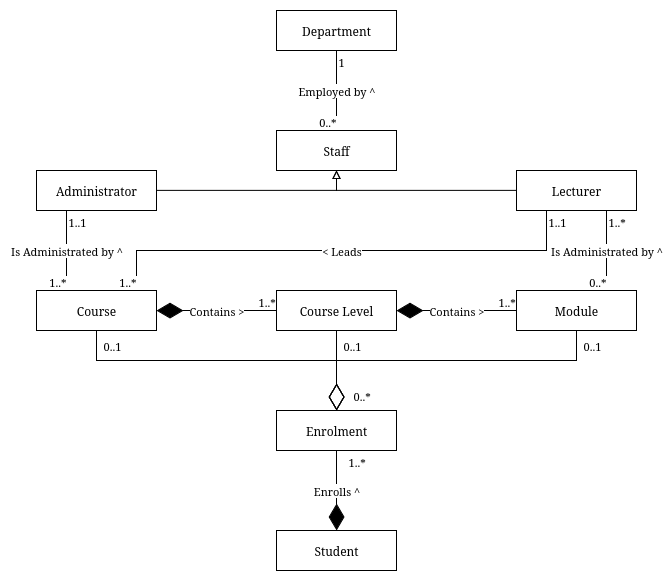

The diagram above was exported from draw.io. Its source (the exported page's mxGraphModel, read from the mxfile embedded in the PNG):
<mxGraphModel dx="1386" dy="787" grid="1" gridSize="10" guides="1" tooltips="1" connect="1" arrows="1" fold="1" page="1" pageScale="1" pageWidth="850" pageHeight="1100" math="0" shadow="0">
  <root>
    <mxCell id="0" />
    <mxCell id="1" parent="0" />
    <mxCell id="T0X3N5epJ_ibamx_M1hz-49" style="edgeStyle=orthogonalEdgeStyle;rounded=0;orthogonalLoop=1;jettySize=auto;html=1;exitX=0.5;exitY=1;exitDx=0;exitDy=0;endArrow=diamondThin;endFill=0;endSize=24;" parent="1" source="T0X3N5epJ_ibamx_M1hz-30" target="T0X3N5epJ_ibamx_M1hz-46" edge="1">
      <mxGeometry relative="1" as="geometry" />
    </mxCell>
    <mxCell id="T0X3N5epJ_ibamx_M1hz-30" value="Course" style="rounded=0;whiteSpace=wrap;html=1;" parent="1" vertex="1">
      <mxGeometry x="40" y="320" width="120" height="40" as="geometry" />
    </mxCell>
    <mxCell id="T0X3N5epJ_ibamx_M1hz-50" style="edgeStyle=orthogonalEdgeStyle;rounded=0;orthogonalLoop=1;jettySize=auto;html=1;exitX=0.5;exitY=1;exitDx=0;exitDy=0;endArrow=diamondThin;endFill=0;endSize=24;" parent="1" source="T0X3N5epJ_ibamx_M1hz-31" target="T0X3N5epJ_ibamx_M1hz-46" edge="1">
      <mxGeometry relative="1" as="geometry" />
    </mxCell>
    <mxCell id="T0X3N5epJ_ibamx_M1hz-31" value="Course Level" style="rounded=0;whiteSpace=wrap;html=1;" parent="1" vertex="1">
      <mxGeometry x="280" y="320" width="120" height="40" as="geometry" />
    </mxCell>
    <mxCell id="T0X3N5epJ_ibamx_M1hz-36" value="Contains &amp;gt;" style="endArrow=diamondThin;endFill=1;endSize=24;html=1;rounded=0;" parent="1" source="T0X3N5epJ_ibamx_M1hz-31" target="T0X3N5epJ_ibamx_M1hz-30" edge="1">
      <mxGeometry width="160" relative="1" as="geometry">
        <mxPoint x="590" y="430" as="sourcePoint" />
        <mxPoint x="750" y="430" as="targetPoint" />
        <mxPoint as="offset" />
      </mxGeometry>
    </mxCell>
    <mxCell id="T0X3N5epJ_ibamx_M1hz-42" value="1..*" style="edgeLabel;resizable=0;html=1;align=left;verticalAlign=bottom;" parent="1" connectable="0" vertex="1">
      <mxGeometry x="260" y="340" as="geometry" />
    </mxCell>
    <mxCell id="T0X3N5epJ_ibamx_M1hz-43" value="Contains &amp;gt;" style="endArrow=diamondThin;endFill=1;endSize=24;html=1;rounded=0;" parent="1" source="T0X3N5epJ_ibamx_M1hz-44" target="T0X3N5epJ_ibamx_M1hz-31" edge="1">
      <mxGeometry width="160" relative="1" as="geometry">
        <mxPoint x="590" y="430" as="sourcePoint" />
        <mxPoint x="750" y="430" as="targetPoint" />
      </mxGeometry>
    </mxCell>
    <mxCell id="T0X3N5epJ_ibamx_M1hz-51" style="edgeStyle=orthogonalEdgeStyle;rounded=0;orthogonalLoop=1;jettySize=auto;html=1;exitX=0.5;exitY=1;exitDx=0;exitDy=0;endArrow=diamondThin;endFill=0;endSize=24;" parent="1" source="T0X3N5epJ_ibamx_M1hz-44" target="T0X3N5epJ_ibamx_M1hz-46" edge="1">
      <mxGeometry relative="1" as="geometry" />
    </mxCell>
    <mxCell id="T0X3N5epJ_ibamx_M1hz-44" value="Module" style="rounded=0;whiteSpace=wrap;html=1;" parent="1" vertex="1">
      <mxGeometry x="520" y="320" width="120" height="40" as="geometry" />
    </mxCell>
    <mxCell id="T0X3N5epJ_ibamx_M1hz-45" value="1..*" style="edgeLabel;resizable=0;html=1;align=left;verticalAlign=bottom;" parent="1" connectable="0" vertex="1">
      <mxGeometry x="500" y="340" as="geometry" />
    </mxCell>
    <mxCell id="T0X3N5epJ_ibamx_M1hz-46" value="Enrolment" style="rounded=0;whiteSpace=wrap;html=1;" parent="1" vertex="1">
      <mxGeometry x="280" y="440" width="120" height="40" as="geometry" />
    </mxCell>
    <mxCell id="T0X3N5epJ_ibamx_M1hz-55" value="Student" style="rounded=0;whiteSpace=wrap;html=1;" parent="1" vertex="1">
      <mxGeometry x="280" y="560" width="120" height="40" as="geometry" />
    </mxCell>
    <mxCell id="T0X3N5epJ_ibamx_M1hz-56" value="Enrolls ^" style="endArrow=diamondThin;endFill=1;endSize=24;html=1;rounded=0;" parent="1" source="T0X3N5epJ_ibamx_M1hz-46" target="T0X3N5epJ_ibamx_M1hz-55" edge="1">
      <mxGeometry width="160" relative="1" as="geometry">
        <mxPoint x="390" y="430" as="sourcePoint" />
        <mxPoint x="550" y="430" as="targetPoint" />
      </mxGeometry>
    </mxCell>
    <mxCell id="T0X3N5epJ_ibamx_M1hz-57" value="1..*" style="edgeLabel;resizable=0;html=1;align=left;verticalAlign=bottom;" parent="1" connectable="0" vertex="1">
      <mxGeometry x="350" y="500" as="geometry" />
    </mxCell>
    <mxCell id="T0X3N5epJ_ibamx_M1hz-58" value="Lecturer" style="rounded=0;whiteSpace=wrap;html=1;" parent="1" vertex="1">
      <mxGeometry x="520" y="200" width="120" height="40" as="geometry" />
    </mxCell>
    <mxCell id="T0X3N5epJ_ibamx_M1hz-60" value="Is Administrated by ^" style="endArrow=none;html=1;edgeStyle=orthogonalEdgeStyle;rounded=0;" parent="1" source="T0X3N5epJ_ibamx_M1hz-58" target="T0X3N5epJ_ibamx_M1hz-44" edge="1">
      <mxGeometry relative="1" as="geometry">
        <mxPoint x="390" y="430" as="sourcePoint" />
        <mxPoint x="550" y="430" as="targetPoint" />
        <Array as="points">
          <mxPoint x="610" y="290" />
          <mxPoint x="610" y="290" />
        </Array>
      </mxGeometry>
    </mxCell>
    <mxCell id="T0X3N5epJ_ibamx_M1hz-61" value="1..*" style="edgeLabel;resizable=0;html=1;align=left;verticalAlign=bottom;" parent="T0X3N5epJ_ibamx_M1hz-60" connectable="0" vertex="1">
      <mxGeometry x="-1" relative="1" as="geometry">
        <mxPoint y="20" as="offset" />
      </mxGeometry>
    </mxCell>
    <mxCell id="T0X3N5epJ_ibamx_M1hz-62" value="0..*" style="edgeLabel;resizable=0;html=1;align=right;verticalAlign=bottom;" parent="T0X3N5epJ_ibamx_M1hz-60" connectable="0" vertex="1">
      <mxGeometry x="1" relative="1" as="geometry" />
    </mxCell>
    <mxCell id="T0X3N5epJ_ibamx_M1hz-63" value="Administrator" style="rounded=0;whiteSpace=wrap;html=1;" parent="1" vertex="1">
      <mxGeometry x="40" y="200" width="120" height="40" as="geometry" />
    </mxCell>
    <mxCell id="T0X3N5epJ_ibamx_M1hz-64" value="Is Administrated by ^" style="endArrow=none;html=1;edgeStyle=orthogonalEdgeStyle;rounded=0;" parent="1" source="T0X3N5epJ_ibamx_M1hz-63" target="T0X3N5epJ_ibamx_M1hz-30" edge="1">
      <mxGeometry relative="1" as="geometry">
        <mxPoint x="350" y="310" as="sourcePoint" />
        <mxPoint x="510" y="310" as="targetPoint" />
        <Array as="points">
          <mxPoint x="70" y="290" />
          <mxPoint x="70" y="290" />
        </Array>
      </mxGeometry>
    </mxCell>
    <mxCell id="T0X3N5epJ_ibamx_M1hz-65" value="1..1" style="edgeLabel;resizable=0;html=1;align=left;verticalAlign=bottom;" parent="T0X3N5epJ_ibamx_M1hz-64" connectable="0" vertex="1">
      <mxGeometry x="-1" relative="1" as="geometry">
        <mxPoint y="20" as="offset" />
      </mxGeometry>
    </mxCell>
    <mxCell id="T0X3N5epJ_ibamx_M1hz-66" value="1..*" style="edgeLabel;resizable=0;html=1;align=right;verticalAlign=bottom;" parent="T0X3N5epJ_ibamx_M1hz-64" connectable="0" vertex="1">
      <mxGeometry x="1" relative="1" as="geometry" />
    </mxCell>
    <mxCell id="T0X3N5epJ_ibamx_M1hz-68" style="edgeStyle=orthogonalEdgeStyle;rounded=0;orthogonalLoop=1;jettySize=auto;html=1;endArrow=block;endFill=0;entryX=0.5;entryY=1;entryDx=0;entryDy=0;" parent="1" source="T0X3N5epJ_ibamx_M1hz-63" target="T0X3N5epJ_ibamx_M1hz-67" edge="1">
      <mxGeometry relative="1" as="geometry" />
    </mxCell>
    <mxCell id="T0X3N5epJ_ibamx_M1hz-69" style="edgeStyle=orthogonalEdgeStyle;rounded=0;orthogonalLoop=1;jettySize=auto;html=1;endArrow=block;endFill=0;entryX=0.5;entryY=1;entryDx=0;entryDy=0;" parent="1" source="T0X3N5epJ_ibamx_M1hz-58" target="T0X3N5epJ_ibamx_M1hz-67" edge="1">
      <mxGeometry relative="1" as="geometry" />
    </mxCell>
    <mxCell id="T0X3N5epJ_ibamx_M1hz-67" value="Staff" style="rounded=0;whiteSpace=wrap;html=1;" parent="1" vertex="1">
      <mxGeometry x="280" y="160" width="120" height="40" as="geometry" />
    </mxCell>
    <mxCell id="T0X3N5epJ_ibamx_M1hz-71" value="&amp;lt; Leads" style="endArrow=none;html=1;edgeStyle=orthogonalEdgeStyle;rounded=0;align=center;" parent="1" source="T0X3N5epJ_ibamx_M1hz-58" target="T0X3N5epJ_ibamx_M1hz-30" edge="1">
      <mxGeometry relative="1" as="geometry">
        <mxPoint x="380" y="250" as="sourcePoint" />
        <mxPoint x="230" y="320" as="targetPoint" />
        <Array as="points">
          <mxPoint x="550" y="280" />
          <mxPoint x="140" y="280" />
        </Array>
      </mxGeometry>
    </mxCell>
    <mxCell id="T0X3N5epJ_ibamx_M1hz-72" value="1..1" style="edgeLabel;resizable=0;html=1;align=left;verticalAlign=bottom;" parent="T0X3N5epJ_ibamx_M1hz-71" connectable="0" vertex="1">
      <mxGeometry x="-1" relative="1" as="geometry">
        <mxPoint y="20" as="offset" />
      </mxGeometry>
    </mxCell>
    <mxCell id="T0X3N5epJ_ibamx_M1hz-73" value="1..*" style="edgeLabel;resizable=0;html=1;align=right;verticalAlign=bottom;" parent="T0X3N5epJ_ibamx_M1hz-71" connectable="0" vertex="1">
      <mxGeometry x="1" relative="1" as="geometry" />
    </mxCell>
    <mxCell id="DRTpU-nEZivCnv3PcNgF-1" value="0..1" style="edgeLabel;resizable=0;html=1;align=left;verticalAlign=bottom;" connectable="0" vertex="1" parent="1">
      <mxGeometry x="590" y="380" as="geometry">
        <mxPoint x="-5" y="4" as="offset" />
      </mxGeometry>
    </mxCell>
    <mxCell id="DRTpU-nEZivCnv3PcNgF-2" value="0..1" style="edgeLabel;resizable=0;html=1;align=left;verticalAlign=bottom;" connectable="0" vertex="1" parent="1">
      <mxGeometry x="350" y="380" as="geometry">
        <mxPoint x="-5" y="4" as="offset" />
      </mxGeometry>
    </mxCell>
    <mxCell id="DRTpU-nEZivCnv3PcNgF-3" value="0..1" style="edgeLabel;resizable=0;html=1;align=left;verticalAlign=bottom;" connectable="0" vertex="1" parent="1">
      <mxGeometry x="110" y="380" as="geometry">
        <mxPoint x="-5" y="4" as="offset" />
      </mxGeometry>
    </mxCell>
    <mxCell id="DRTpU-nEZivCnv3PcNgF-4" value="0..*" style="edgeLabel;resizable=0;html=1;align=left;verticalAlign=bottom;" connectable="0" vertex="1" parent="1">
      <mxGeometry x="360" y="430" as="geometry">
        <mxPoint x="-5" y="4" as="offset" />
      </mxGeometry>
    </mxCell>
    <mxCell id="DRTpU-nEZivCnv3PcNgF-5" value="Department" style="rounded=0;whiteSpace=wrap;html=1;" vertex="1" parent="1">
      <mxGeometry x="280" y="40" width="120" height="40" as="geometry" />
    </mxCell>
    <mxCell id="DRTpU-nEZivCnv3PcNgF-6" value="Employed by ^" style="endArrow=none;html=1;edgeStyle=orthogonalEdgeStyle;rounded=0;" edge="1" parent="1" source="DRTpU-nEZivCnv3PcNgF-5" target="T0X3N5epJ_ibamx_M1hz-67">
      <mxGeometry relative="1" as="geometry">
        <mxPoint x="390" y="110" as="sourcePoint" />
        <mxPoint x="550" y="110" as="targetPoint" />
      </mxGeometry>
    </mxCell>
    <mxCell id="DRTpU-nEZivCnv3PcNgF-7" value="1" style="edgeLabel;resizable=0;html=1;align=left;verticalAlign=bottom;" connectable="0" vertex="1" parent="DRTpU-nEZivCnv3PcNgF-6">
      <mxGeometry x="-1" relative="1" as="geometry">
        <mxPoint y="20" as="offset" />
      </mxGeometry>
    </mxCell>
    <mxCell id="DRTpU-nEZivCnv3PcNgF-8" value="0..*" style="edgeLabel;resizable=0;html=1;align=right;verticalAlign=bottom;" connectable="0" vertex="1" parent="DRTpU-nEZivCnv3PcNgF-6">
      <mxGeometry x="1" relative="1" as="geometry" />
    </mxCell>
  </root>
</mxGraphModel>